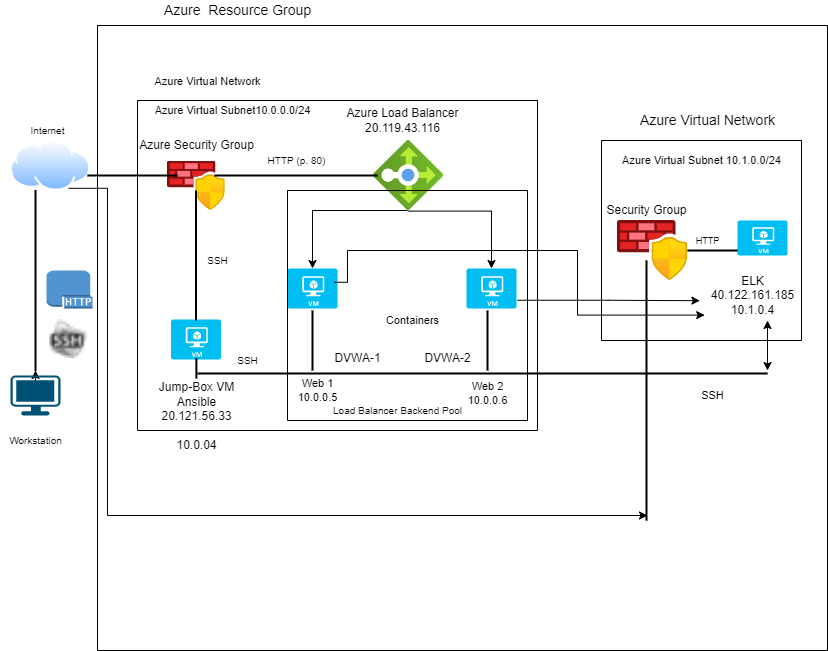

The diagram above was exported from draw.io. Its source (the exported page's mxGraphModel, read from the mxfile embedded in the PNG):
<mxGraphModel dx="1888" dy="547" grid="1" gridSize="10" guides="1" tooltips="1" connect="1" arrows="1" fold="1" page="1" pageScale="1" pageWidth="850" pageHeight="1100" math="0" shadow="0">
  <root>
    <mxCell id="0" />
    <mxCell id="1" parent="0" />
    <mxCell id="11ACNnzXa7bXvQmhknCN-1" value="" style="aspect=fixed;html=1;points=[];align=center;image;fontSize=12;image=img/lib/azure2/networking/Load_Balancers.svg;direction=south;" parent="1" vertex="1">
      <mxGeometry x="365" y="210" width="70" height="70" as="geometry" />
    </mxCell>
    <mxCell id="11ACNnzXa7bXvQmhknCN-5" value="" style="aspect=fixed;html=1;points=[];align=center;image;fontSize=12;image=img/lib/azure2/networking/Azure_Firewall_Manager.svg;" parent="1" vertex="1">
      <mxGeometry x="160" y="230.5" width="57.75" height="49.5" as="geometry" />
    </mxCell>
    <mxCell id="11ACNnzXa7bXvQmhknCN-11" value="" style="outlineConnect=0;dashed=0;verticalLabelPosition=bottom;verticalAlign=top;align=center;html=1;shape=mxgraph.aws3.http_protocol;fillColor=#5294CF;gradientColor=none;" parent="1" vertex="1">
      <mxGeometry x="39" y="340" width="46" height="38" as="geometry" />
    </mxCell>
    <mxCell id="11ACNnzXa7bXvQmhknCN-12" value="" style="shape=image;html=1;verticalAlign=top;verticalLabelPosition=bottom;labelBackgroundColor=#ffffff;imageAspect=0;aspect=fixed;image=https://cdn3.iconfinder.com/data/icons/lynx/16x16/places/gnome-fs-ssh.png" parent="1" vertex="1">
      <mxGeometry x="42.5" y="389" width="39" height="39" as="geometry" />
    </mxCell>
    <mxCell id="11ACNnzXa7bXvQmhknCN-15" value="&lt;br&gt;Jump-Box VM&lt;br&gt;Ansible&lt;br&gt;20.121.56.33&lt;br&gt;&lt;br&gt;10.0.04" style="verticalLabelPosition=bottom;html=1;verticalAlign=top;align=center;strokeColor=none;fillColor=#00BEF2;shape=mxgraph.azure.virtual_machine;" parent="1" vertex="1">
      <mxGeometry x="163.5" y="389" width="50" height="40" as="geometry" />
    </mxCell>
    <mxCell id="11ACNnzXa7bXvQmhknCN-18" value="" style="aspect=fixed;perimeter=ellipsePerimeter;html=1;align=center;shadow=0;dashed=0;spacingTop=3;image;image=img/lib/active_directory/internet_cloud.svg;" parent="1" vertex="1">
      <mxGeometry x="3" y="210" width="80.16" height="50.5" as="geometry" />
    </mxCell>
    <mxCell id="11ACNnzXa7bXvQmhknCN-20" value="" style="line;strokeWidth=2;direction=south;html=1;" parent="1" vertex="1">
      <mxGeometry x="23" y="259.5" width="10" height="180.5" as="geometry" />
    </mxCell>
    <mxCell id="11ACNnzXa7bXvQmhknCN-25" value="" style="edgeStyle=orthogonalEdgeStyle;rounded=0;orthogonalLoop=1;jettySize=auto;html=1;" parent="1" source="11ACNnzXa7bXvQmhknCN-24" target="11ACNnzXa7bXvQmhknCN-20" edge="1">
      <mxGeometry relative="1" as="geometry" />
    </mxCell>
    <mxCell id="11ACNnzXa7bXvQmhknCN-24" value="" style="points=[[0.03,0.03,0],[0.5,0,0],[0.97,0.03,0],[1,0.4,0],[0.97,0.745,0],[0.5,1,0],[0.03,0.745,0],[0,0.4,0]];verticalLabelPosition=bottom;sketch=0;html=1;verticalAlign=top;aspect=fixed;align=center;pointerEvents=1;shape=mxgraph.cisco19.workstation;fillColor=#005073;strokeColor=none;" parent="1" vertex="1">
      <mxGeometry x="3" y="445" width="50" height="40" as="geometry" />
    </mxCell>
    <mxCell id="11ACNnzXa7bXvQmhknCN-28" value="" style="line;strokeWidth=2;html=1;" parent="1" vertex="1">
      <mxGeometry x="80" y="240" width="90" height="10" as="geometry" />
    </mxCell>
    <mxCell id="11ACNnzXa7bXvQmhknCN-31" value="" style="line;strokeWidth=2;direction=south;html=1;" parent="1" vertex="1">
      <mxGeometry x="183.5" y="260" width="10" height="130" as="geometry" />
    </mxCell>
    <mxCell id="11ACNnzXa7bXvQmhknCN-42" value="" style="verticalLabelPosition=bottom;html=1;verticalAlign=top;align=center;strokeColor=none;fillColor=#00BEF2;shape=mxgraph.azure.virtual_machine;" parent="1" vertex="1">
      <mxGeometry x="459" y="338" width="50" height="40" as="geometry" />
    </mxCell>
    <mxCell id="11ACNnzXa7bXvQmhknCN-43" value="" style="verticalLabelPosition=bottom;html=1;verticalAlign=top;align=center;strokeColor=none;fillColor=#00BEF2;shape=mxgraph.azure.virtual_machine;" parent="1" vertex="1">
      <mxGeometry x="280" y="338" width="50" height="40" as="geometry" />
    </mxCell>
    <mxCell id="11ACNnzXa7bXvQmhknCN-45" value="" style="line;strokeWidth=2;html=1;" parent="1" vertex="1">
      <mxGeometry x="207" y="240" width="163" height="10" as="geometry" />
    </mxCell>
    <mxCell id="11ACNnzXa7bXvQmhknCN-49" value="Azure Load Balancer&lt;br&gt;20.119.43.116" style="text;html=1;align=center;verticalAlign=middle;resizable=0;points=[];autosize=1;strokeColor=none;fillColor=none;" parent="1" vertex="1">
      <mxGeometry x="330" y="175" width="130" height="30" as="geometry" />
    </mxCell>
    <mxCell id="11ACNnzXa7bXvQmhknCN-50" value="Azure Security Group" style="text;html=1;align=center;verticalAlign=middle;resizable=0;points=[];autosize=1;strokeColor=none;fillColor=none;" parent="1" vertex="1">
      <mxGeometry x="123.88" y="205" width="130" height="20" as="geometry" />
    </mxCell>
    <mxCell id="11ACNnzXa7bXvQmhknCN-52" value="" style="edgeStyle=segmentEdgeStyle;endArrow=classic;html=1;rounded=0;entryX=0.5;entryY=0;entryDx=0;entryDy=0;entryPerimeter=0;exitX=1;exitY=0.5;exitDx=0;exitDy=0;exitPerimeter=0;" parent="1" source="11ACNnzXa7bXvQmhknCN-1" target="11ACNnzXa7bXvQmhknCN-43" edge="1">
      <mxGeometry width="50" height="50" relative="1" as="geometry">
        <mxPoint x="400" y="300" as="sourcePoint" />
        <mxPoint x="450" y="250" as="targetPoint" />
      </mxGeometry>
    </mxCell>
    <mxCell id="11ACNnzXa7bXvQmhknCN-53" value="" style="edgeStyle=segmentEdgeStyle;endArrow=classic;html=1;rounded=0;entryX=0.5;entryY=0;entryDx=0;entryDy=0;entryPerimeter=0;exitX=1.009;exitY=0.494;exitDx=0;exitDy=0;exitPerimeter=0;" parent="1" source="11ACNnzXa7bXvQmhknCN-1" target="11ACNnzXa7bXvQmhknCN-42" edge="1">
      <mxGeometry width="50" height="50" relative="1" as="geometry">
        <mxPoint x="400" y="300" as="sourcePoint" />
        <mxPoint x="450" y="250" as="targetPoint" />
      </mxGeometry>
    </mxCell>
    <mxCell id="11ACNnzXa7bXvQmhknCN-58" value="" style="verticalLabelPosition=bottom;html=1;verticalAlign=top;align=center;strokeColor=none;fillColor=#00BEF2;shape=mxgraph.azure.virtual_machine;" parent="1" vertex="1">
      <mxGeometry x="730" y="290" width="50" height="35" as="geometry" />
    </mxCell>
    <mxCell id="11ACNnzXa7bXvQmhknCN-60" value="ELK&lt;br&gt;40.122.161.185&lt;br&gt;10.1.0.4" style="text;html=1;align=center;verticalAlign=middle;resizable=0;points=[];autosize=1;strokeColor=none;fillColor=none;" parent="1" vertex="1">
      <mxGeometry x="695" y="340" width="100" height="50" as="geometry" />
    </mxCell>
    <mxCell id="11ACNnzXa7bXvQmhknCN-61" value="" style="aspect=fixed;html=1;points=[];align=center;image;fontSize=12;image=img/lib/azure2/networking/Azure_Firewall_Manager.svg;" parent="1" vertex="1">
      <mxGeometry x="610" y="290" width="70" height="60" as="geometry" />
    </mxCell>
    <mxCell id="11ACNnzXa7bXvQmhknCN-62" value="Security Group" style="text;html=1;align=center;verticalAlign=middle;resizable=0;points=[];autosize=1;strokeColor=none;fillColor=none;" parent="1" vertex="1">
      <mxGeometry x="589" y="270" width="100" height="20" as="geometry" />
    </mxCell>
    <mxCell id="11ACNnzXa7bXvQmhknCN-64" value="" style="line;strokeWidth=2;html=1;" parent="1" vertex="1">
      <mxGeometry x="680" y="315" width="50" height="10" as="geometry" />
    </mxCell>
    <mxCell id="11ACNnzXa7bXvQmhknCN-65" value="" style="edgeStyle=segmentEdgeStyle;endArrow=classic;html=1;rounded=0;exitX=0.75;exitY=1;exitDx=0;exitDy=0;" parent="1" source="11ACNnzXa7bXvQmhknCN-18" edge="1">
      <mxGeometry width="50" height="50" relative="1" as="geometry">
        <mxPoint x="400" y="280" as="sourcePoint" />
        <mxPoint x="640" y="585" as="targetPoint" />
        <Array as="points">
          <mxPoint x="100" y="258" />
        </Array>
      </mxGeometry>
    </mxCell>
    <mxCell id="11ACNnzXa7bXvQmhknCN-68" value="" style="line;strokeWidth=2;direction=south;html=1;" parent="1" vertex="1">
      <mxGeometry x="634" y="330" width="10" height="260" as="geometry" />
    </mxCell>
    <mxCell id="11ACNnzXa7bXvQmhknCN-69" value="" style="swimlane;startSize=0;" parent="1" vertex="1">
      <mxGeometry x="130" y="170" width="400" height="330" as="geometry" />
    </mxCell>
    <mxCell id="11ACNnzXa7bXvQmhknCN-72" value="" style="line;strokeWidth=2;html=1;" parent="11ACNnzXa7bXvQmhknCN-69" vertex="1">
      <mxGeometry x="60" y="268" width="570" height="10" as="geometry" />
    </mxCell>
    <mxCell id="11ACNnzXa7bXvQmhknCN-73" value="" style="line;strokeWidth=2;direction=south;html=1;" parent="11ACNnzXa7bXvQmhknCN-69" vertex="1">
      <mxGeometry x="53.879999999999995" y="258" width="10" height="20" as="geometry" />
    </mxCell>
    <mxCell id="11ACNnzXa7bXvQmhknCN-75" value="" style="line;strokeWidth=2;direction=south;html=1;" parent="11ACNnzXa7bXvQmhknCN-69" vertex="1">
      <mxGeometry x="170" y="210" width="10" height="60" as="geometry" />
    </mxCell>
    <mxCell id="11ACNnzXa7bXvQmhknCN-54" value="DVWA-1&lt;br&gt;" style="text;html=1;align=center;verticalAlign=middle;resizable=0;points=[];autosize=1;strokeColor=none;fillColor=none;" parent="11ACNnzXa7bXvQmhknCN-69" vertex="1">
      <mxGeometry x="190" y="248" width="60" height="20" as="geometry" />
    </mxCell>
    <mxCell id="11ACNnzXa7bXvQmhknCN-74" value="" style="line;strokeWidth=2;direction=south;html=1;" parent="11ACNnzXa7bXvQmhknCN-69" vertex="1">
      <mxGeometry x="345" y="210" width="10" height="60" as="geometry" />
    </mxCell>
    <mxCell id="11ACNnzXa7bXvQmhknCN-56" value="DVWA-2" style="text;html=1;align=center;verticalAlign=middle;resizable=0;points=[];autosize=1;strokeColor=none;fillColor=none;" parent="11ACNnzXa7bXvQmhknCN-69" vertex="1">
      <mxGeometry x="280" y="248" width="60" height="20" as="geometry" />
    </mxCell>
    <mxCell id="11ACNnzXa7bXvQmhknCN-83" value="Web 2&lt;br&gt;10.0.0.6" style="text;html=1;align=center;verticalAlign=middle;resizable=0;points=[];autosize=1;strokeColor=none;fillColor=none;fontSize=11;" parent="11ACNnzXa7bXvQmhknCN-69" vertex="1">
      <mxGeometry x="320" y="278" width="60" height="30" as="geometry" />
    </mxCell>
    <mxCell id="11ACNnzXa7bXvQmhknCN-84" value="Containers" style="text;html=1;align=center;verticalAlign=middle;resizable=0;points=[];autosize=1;strokeColor=none;fillColor=none;fontSize=11;" parent="11ACNnzXa7bXvQmhknCN-69" vertex="1">
      <mxGeometry x="240" y="210" width="70" height="20" as="geometry" />
    </mxCell>
    <mxCell id="11ACNnzXa7bXvQmhknCN-94" value="Azure Virtual Subnet10.0.0.0/24" style="text;html=1;align=center;verticalAlign=middle;resizable=0;points=[];autosize=1;strokeColor=none;fillColor=none;fontSize=11;" parent="11ACNnzXa7bXvQmhknCN-69" vertex="1">
      <mxGeometry x="10" width="170" height="20" as="geometry" />
    </mxCell>
    <mxCell id="11ACNnzXa7bXvQmhknCN-96" value="" style="edgeStyle=elbowEdgeStyle;elbow=horizontal;endArrow=classic;html=1;rounded=0;fontSize=11;entryX=-0.026;entryY=0.604;entryDx=0;entryDy=0;entryPerimeter=0;" parent="11ACNnzXa7bXvQmhknCN-69" target="11ACNnzXa7bXvQmhknCN-60" edge="1">
      <mxGeometry width="50" height="50" relative="1" as="geometry">
        <mxPoint x="380" y="199.75" as="sourcePoint" />
        <mxPoint x="471" y="130.25" as="targetPoint" />
        <Array as="points" />
      </mxGeometry>
    </mxCell>
    <mxCell id="11ACNnzXa7bXvQmhknCN-81" value="SSH" style="text;html=1;align=center;verticalAlign=middle;resizable=0;points=[];autosize=1;strokeColor=none;fillColor=none;fontSize=11;" parent="1" vertex="1">
      <mxGeometry x="685" y="455" width="40" height="20" as="geometry" />
    </mxCell>
    <mxCell id="11ACNnzXa7bXvQmhknCN-82" value="Web 1&lt;br&gt;10.0.0.5" style="text;html=1;align=center;verticalAlign=middle;resizable=0;points=[];autosize=1;strokeColor=none;fillColor=none;fontSize=11;" parent="1" vertex="1">
      <mxGeometry x="280" y="445" width="60" height="30" as="geometry" />
    </mxCell>
    <mxCell id="11ACNnzXa7bXvQmhknCN-93" value="" style="swimlane;startSize=0;fontSize=11;" parent="1" vertex="1">
      <mxGeometry x="594" y="210" width="200" height="200" as="geometry" />
    </mxCell>
    <mxCell id="11ACNnzXa7bXvQmhknCN-100" value="Azure Virtual Subnet 10.1.0.0/24" style="text;html=1;align=center;verticalAlign=middle;resizable=0;points=[];autosize=1;strokeColor=none;fillColor=none;fontSize=11;" parent="11ACNnzXa7bXvQmhknCN-93" vertex="1">
      <mxGeometry x="15" y="10" width="170" height="20" as="geometry" />
    </mxCell>
    <mxCell id="11ACNnzXa7bXvQmhknCN-101" value="&lt;font style=&quot;font-size: 9px&quot;&gt;HTTP&lt;/font&gt;" style="text;html=1;align=center;verticalAlign=middle;resizable=0;points=[];autosize=1;strokeColor=none;fillColor=none;fontSize=11;" parent="11ACNnzXa7bXvQmhknCN-93" vertex="1">
      <mxGeometry x="86" y="90" width="40" height="20" as="geometry" />
    </mxCell>
    <mxCell id="11ACNnzXa7bXvQmhknCN-99" value="" style="edgeStyle=segmentEdgeStyle;endArrow=classic;html=1;rounded=0;fontSize=11;exitX=0.936;exitY=0.345;exitDx=0;exitDy=0;exitPerimeter=0;entryX=0.022;entryY=0.892;entryDx=0;entryDy=0;entryPerimeter=0;" parent="1" source="11ACNnzXa7bXvQmhknCN-43" target="11ACNnzXa7bXvQmhknCN-60" edge="1">
      <mxGeometry width="50" height="50" relative="1" as="geometry">
        <mxPoint x="390" y="390" as="sourcePoint" />
        <mxPoint x="570" y="400" as="targetPoint" />
        <Array as="points">
          <mxPoint x="340" y="352" />
          <mxPoint x="340" y="320" />
          <mxPoint x="570" y="320" />
          <mxPoint x="570" y="385" />
        </Array>
      </mxGeometry>
    </mxCell>
    <mxCell id="11ACNnzXa7bXvQmhknCN-104" value="" style="endArrow=classic;startArrow=classic;html=1;rounded=0;fontSize=9;entryX=0.65;entryY=1;entryDx=0;entryDy=0;entryPerimeter=0;" parent="1" target="11ACNnzXa7bXvQmhknCN-60" edge="1">
      <mxGeometry width="50" height="50" relative="1" as="geometry">
        <mxPoint x="760" y="440" as="sourcePoint" />
        <mxPoint x="440" y="340" as="targetPoint" />
        <Array as="points">
          <mxPoint x="760" y="440" />
        </Array>
      </mxGeometry>
    </mxCell>
    <mxCell id="11ACNnzXa7bXvQmhknCN-105" value="" style="swimlane;startSize=0;fontSize=9;" parent="1" vertex="1">
      <mxGeometry x="280" y="260" width="240" height="230" as="geometry" />
    </mxCell>
    <mxCell id="11ACNnzXa7bXvQmhknCN-109" value="" style="swimlane;startSize=0;fontSize=11;" parent="11ACNnzXa7bXvQmhknCN-105" vertex="1">
      <mxGeometry x="-190" y="-165" width="730" height="625" as="geometry" />
    </mxCell>
    <mxCell id="11ACNnzXa7bXvQmhknCN-111" value="Azure Virtual Network" style="text;html=1;align=center;verticalAlign=middle;resizable=0;points=[];autosize=1;strokeColor=none;fillColor=none;fontSize=14;" parent="11ACNnzXa7bXvQmhknCN-109" vertex="1">
      <mxGeometry x="535" y="85" width="150" height="20" as="geometry" />
    </mxCell>
    <mxCell id="11ACNnzXa7bXvQmhknCN-78" value="&lt;font style=&quot;font-size: 10px&quot;&gt;HTTP (p. 80)&lt;/font&gt;" style="text;html=1;align=center;verticalAlign=middle;resizable=0;points=[];autosize=1;strokeColor=none;fillColor=none;" parent="11ACNnzXa7bXvQmhknCN-109" vertex="1">
      <mxGeometry x="163.5" y="125" width="70" height="20" as="geometry" />
    </mxCell>
    <mxCell id="gTy6nEjZAFkQKcyb9ppd-3" value="&lt;font style=&quot;font-size: 10px&quot;&gt;SSH&lt;/font&gt;" style="text;html=1;align=center;verticalAlign=middle;resizable=0;points=[];autosize=1;strokeColor=none;fillColor=none;fontSize=10;rotation=0;" vertex="1" parent="11ACNnzXa7bXvQmhknCN-109">
      <mxGeometry x="100" y="225" width="40" height="20" as="geometry" />
    </mxCell>
    <mxCell id="gTy6nEjZAFkQKcyb9ppd-4" value="&lt;font style=&quot;font-size: 10px&quot;&gt;SSH&lt;/font&gt;" style="text;html=1;align=center;verticalAlign=middle;resizable=0;points=[];autosize=1;strokeColor=none;fillColor=none;fontSize=10;" vertex="1" parent="11ACNnzXa7bXvQmhknCN-109">
      <mxGeometry x="130" y="325" width="40" height="20" as="geometry" />
    </mxCell>
    <mxCell id="11ACNnzXa7bXvQmhknCN-106" value="&lt;font style=&quot;font-size: 11px&quot;&gt;Azure Virtual Network&lt;/font&gt;" style="text;html=1;align=center;verticalAlign=middle;resizable=0;points=[];autosize=1;strokeColor=none;fillColor=none;fontSize=9;" parent="1" vertex="1">
      <mxGeometry x="140" y="141" width="120" height="20" as="geometry" />
    </mxCell>
    <mxCell id="11ACNnzXa7bXvQmhknCN-110" value="&lt;font style=&quot;font-size: 14px&quot;&gt;Azure&amp;nbsp; Resource Group&lt;/font&gt;" style="text;html=1;align=center;verticalAlign=middle;resizable=0;points=[];autosize=1;strokeColor=none;fillColor=none;fontSize=11;" parent="1" vertex="1">
      <mxGeometry x="150" y="70" width="160" height="20" as="geometry" />
    </mxCell>
    <mxCell id="gTy6nEjZAFkQKcyb9ppd-6" value="Internet" style="text;html=1;align=center;verticalAlign=middle;resizable=0;points=[];autosize=1;strokeColor=none;fillColor=none;fontSize=10;" vertex="1" parent="1">
      <mxGeometry x="15" y="190" width="50" height="20" as="geometry" />
    </mxCell>
    <mxCell id="gTy6nEjZAFkQKcyb9ppd-7" value="Workstation" style="text;html=1;align=center;verticalAlign=middle;resizable=0;points=[];autosize=1;strokeColor=none;fillColor=none;fontSize=10;" vertex="1" parent="1">
      <mxGeometry x="-7" y="500" width="70" height="20" as="geometry" />
    </mxCell>
    <mxCell id="gTy6nEjZAFkQKcyb9ppd-8" value="Load Balancer Backend Pool" style="text;html=1;align=center;verticalAlign=middle;resizable=0;points=[];autosize=1;strokeColor=none;fillColor=none;fontSize=10;" vertex="1" parent="1">
      <mxGeometry x="320" y="470" width="140" height="20" as="geometry" />
    </mxCell>
  </root>
</mxGraphModel>